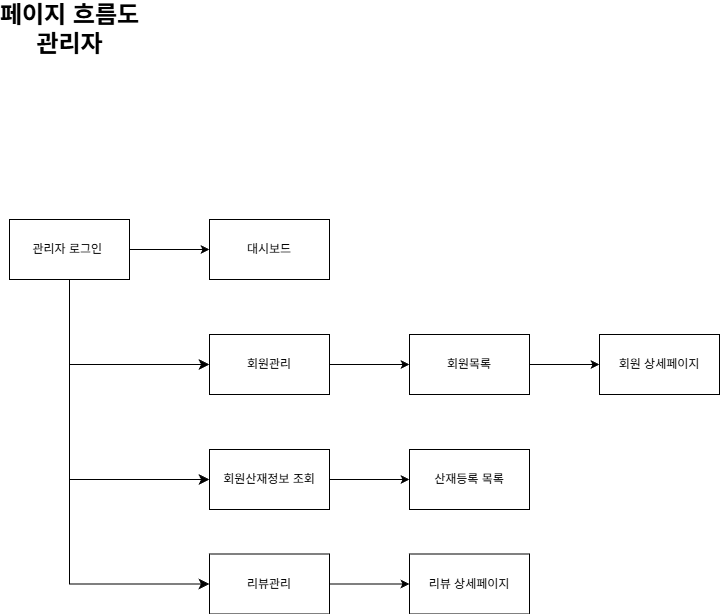

The diagram above was exported from draw.io. Its source (the exported page's mxGraphModel, read from the mxfile embedded in the PNG):
<mxGraphModel dx="763" dy="811" grid="1" gridSize="10" guides="1" tooltips="1" connect="1" arrows="1" fold="1" page="1" pageScale="1" pageWidth="827" pageHeight="1169" math="0" shadow="0">
  <root>
    <mxCell id="0" />
    <mxCell id="1" parent="0" />
    <mxCell id="laNPpDJb4aHxUSImA6YV-45" edge="1" parent="1" source="laNPpDJb4aHxUSImA6YV-1" style="edgeStyle=orthogonalEdgeStyle;rounded=0;orthogonalLoop=1;jettySize=auto;html=1;entryX=0;entryY=0.5;entryDx=0;entryDy=0;" target="laNPpDJb4aHxUSImA6YV-44" value="">
      <mxGeometry relative="1" as="geometry" />
    </mxCell>
    <mxCell id="laNPpDJb4aHxUSImA6YV-1" parent="1" style="rounded=0;whiteSpace=wrap;html=1;" value="관리자 로그인&amp;nbsp;" vertex="1">
      <mxGeometry height="60" width="120" x="80" y="260" as="geometry" />
    </mxCell>
    <mxCell id="laNPpDJb4aHxUSImA6YV-2" parent="1" style="text;strokeColor=none;fillColor=none;html=1;fontSize=24;fontStyle=1;verticalAlign=middle;align=center;" value="페이지 흐름도&lt;div&gt;관리자&lt;/div&gt;" vertex="1">
      <mxGeometry height="40" width="100" x="90" y="50" as="geometry" />
    </mxCell>
    <mxCell id="laNPpDJb4aHxUSImA6YV-10" edge="1" parent="1" source="laNPpDJb4aHxUSImA6YV-1" style="edgeStyle=elbowEdgeStyle;elbow=horizontal;endArrow=classic;html=1;curved=0;rounded=0;endSize=8;startSize=8;exitX=0.5;exitY=1;exitDx=0;exitDy=0;entryX=0;entryY=0.5;entryDx=0;entryDy=0;" target="laNPpDJb4aHxUSImA6YV-11" value="">
      <mxGeometry height="50" relative="1" width="50" as="geometry">
        <Array as="points">
          <mxPoint x="140" y="310" />
        </Array>
        <mxPoint x="140" y="270" as="sourcePoint" />
        <mxPoint x="210" y="340" as="targetPoint" />
      </mxGeometry>
    </mxCell>
    <mxCell id="laNPpDJb4aHxUSImA6YV-13" edge="1" parent="1" source="laNPpDJb4aHxUSImA6YV-11" style="edgeStyle=orthogonalEdgeStyle;rounded=0;orthogonalLoop=1;jettySize=auto;html=1;" target="laNPpDJb4aHxUSImA6YV-12" value="">
      <mxGeometry relative="1" as="geometry" />
    </mxCell>
    <mxCell id="laNPpDJb4aHxUSImA6YV-11" parent="1" style="rounded=0;whiteSpace=wrap;html=1;" value="회원관리" vertex="1">
      <mxGeometry height="60" width="120" x="280" y="375" as="geometry" />
    </mxCell>
    <mxCell id="laNPpDJb4aHxUSImA6YV-31" edge="1" parent="1" source="laNPpDJb4aHxUSImA6YV-12" style="edgeStyle=orthogonalEdgeStyle;rounded=0;orthogonalLoop=1;jettySize=auto;html=1;entryX=0;entryY=0.5;entryDx=0;entryDy=0;" target="laNPpDJb4aHxUSImA6YV-30" value="">
      <mxGeometry relative="1" as="geometry">
        <Array as="points" />
      </mxGeometry>
    </mxCell>
    <mxCell id="laNPpDJb4aHxUSImA6YV-12" parent="1" style="rounded=0;whiteSpace=wrap;html=1;" value="회원목록" vertex="1">
      <mxGeometry height="60" width="120" x="480" y="375" as="geometry" />
    </mxCell>
    <mxCell id="laNPpDJb4aHxUSImA6YV-15" edge="1" parent="1" source="laNPpDJb4aHxUSImA6YV-1" style="edgeStyle=elbowEdgeStyle;elbow=horizontal;endArrow=classic;html=1;curved=0;rounded=0;endSize=8;startSize=8;exitX=0.5;exitY=1;exitDx=0;exitDy=0;entryX=0;entryY=0.5;entryDx=0;entryDy=0;" target="laNPpDJb4aHxUSImA6YV-19" value="">
      <mxGeometry height="50" relative="1" width="50" as="geometry">
        <Array as="points">
          <mxPoint x="140" y="430" />
        </Array>
        <mxPoint x="140" y="320" as="sourcePoint" />
        <mxPoint x="200" y="410" as="targetPoint" />
      </mxGeometry>
    </mxCell>
    <mxCell id="laNPpDJb4aHxUSImA6YV-34" edge="1" parent="1" source="laNPpDJb4aHxUSImA6YV-19" style="edgeStyle=orthogonalEdgeStyle;rounded=0;orthogonalLoop=1;jettySize=auto;html=1;" target="laNPpDJb4aHxUSImA6YV-33" value="">
      <mxGeometry relative="1" as="geometry" />
    </mxCell>
    <mxCell id="laNPpDJb4aHxUSImA6YV-19" parent="1" style="rounded=0;whiteSpace=wrap;html=1;" value="회원산재정보 조회" vertex="1">
      <mxGeometry height="60" width="120" x="280" y="490" as="geometry" />
    </mxCell>
    <mxCell id="laNPpDJb4aHxUSImA6YV-30" parent="1" style="whiteSpace=wrap;html=1;rounded=0;" value="회원 상세페이지" vertex="1">
      <mxGeometry height="60" width="120" x="670" y="375" as="geometry" />
    </mxCell>
    <mxCell id="laNPpDJb4aHxUSImA6YV-33" parent="1" style="whiteSpace=wrap;html=1;rounded=0;" value="산재등록 목록" vertex="1">
      <mxGeometry height="60" width="120" x="480" y="490" as="geometry" />
    </mxCell>
    <mxCell id="laNPpDJb4aHxUSImA6YV-44" parent="1" style="whiteSpace=wrap;html=1;rounded=0;" value="대시보드" vertex="1">
      <mxGeometry height="60" width="120" x="280" y="260" as="geometry" />
    </mxCell>
    <mxCell id="laNPpDJb4aHxUSImA6YV-57" edge="1" parent="1" source="laNPpDJb4aHxUSImA6YV-47" style="edgeStyle=orthogonalEdgeStyle;rounded=0;orthogonalLoop=1;jettySize=auto;html=1;" target="laNPpDJb4aHxUSImA6YV-56" value="">
      <mxGeometry relative="1" as="geometry" />
    </mxCell>
    <mxCell id="laNPpDJb4aHxUSImA6YV-47" parent="1" style="rounded=0;whiteSpace=wrap;html=1;" value="리뷰관리" vertex="1">
      <mxGeometry height="60" width="120" x="280" y="594.5" as="geometry" />
    </mxCell>
    <mxCell id="laNPpDJb4aHxUSImA6YV-48" edge="1" parent="1" source="laNPpDJb4aHxUSImA6YV-1" style="edgeStyle=elbowEdgeStyle;elbow=horizontal;endArrow=classic;html=1;curved=0;rounded=0;endSize=8;startSize=8;exitX=0.5;exitY=1;exitDx=0;exitDy=0;entryX=0;entryY=0.5;entryDx=0;entryDy=0;" target="laNPpDJb4aHxUSImA6YV-47" value="">
      <mxGeometry height="50" relative="1" width="50" as="geometry">
        <Array as="points">
          <mxPoint x="140" y="470" />
        </Array>
        <mxPoint x="130" y="430" as="sourcePoint" />
        <mxPoint x="210" y="620" as="targetPoint" />
      </mxGeometry>
    </mxCell>
    <mxCell id="laNPpDJb4aHxUSImA6YV-56" parent="1" style="rounded=0;whiteSpace=wrap;html=1;" value="리뷰 상세페이지" vertex="1">
      <mxGeometry height="60" width="120" x="480" y="594.5" as="geometry" />
    </mxCell>
  </root>
</mxGraphModel>